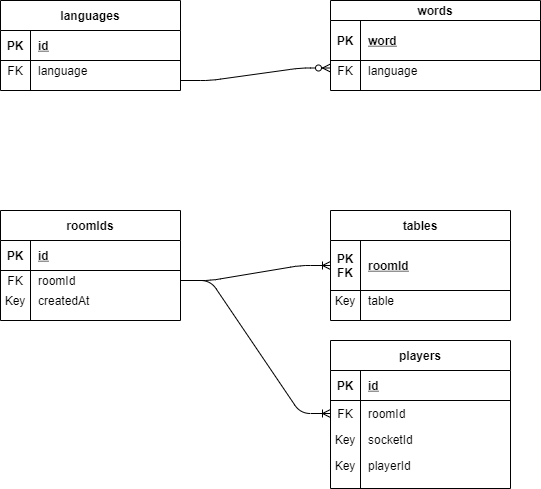

The diagram above was exported from draw.io. Its source (the exported page's mxGraphModel, read from the mxfile embedded in the PNG):
<mxGraphModel dx="677" dy="291" grid="1" gridSize="10" guides="1" tooltips="1" connect="1" arrows="1" fold="1" page="1" pageScale="1" pageWidth="827" pageHeight="1169" math="0" shadow="0">
  <root>
    <mxCell id="0" />
    <mxCell id="1" parent="0" />
    <mxCell id="2" value="languages" style="shape=table;startSize=30;container=1;collapsible=1;childLayout=tableLayout;fixedRows=1;rowLines=0;fontStyle=1;align=center;resizeLast=1;" parent="1" vertex="1">
      <mxGeometry x="20" y="290" width="180" height="90" as="geometry" />
    </mxCell>
    <mxCell id="3" value="" style="shape=partialRectangle;collapsible=0;dropTarget=0;pointerEvents=0;fillColor=none;top=0;left=0;bottom=1;right=0;points=[[0,0.5],[1,0.5]];portConstraint=eastwest;" parent="2" vertex="1">
      <mxGeometry y="30" width="180" height="30" as="geometry" />
    </mxCell>
    <mxCell id="4" value="PK" style="shape=partialRectangle;connectable=0;fillColor=none;top=0;left=0;bottom=0;right=0;fontStyle=1;overflow=hidden;" parent="3" vertex="1">
      <mxGeometry width="30" height="30" as="geometry" />
    </mxCell>
    <mxCell id="5" value="id" style="shape=partialRectangle;connectable=0;fillColor=none;top=0;left=0;bottom=0;right=0;align=left;spacingLeft=6;fontStyle=5;overflow=hidden;" parent="3" vertex="1">
      <mxGeometry x="30" width="150" height="30" as="geometry" />
    </mxCell>
    <mxCell id="6" value="" style="shape=partialRectangle;collapsible=0;dropTarget=0;pointerEvents=0;fillColor=none;top=0;left=0;bottom=0;right=0;points=[[0,0.5],[1,0.5]];portConstraint=eastwest;" parent="2" vertex="1">
      <mxGeometry y="60" width="180" height="20" as="geometry" />
    </mxCell>
    <mxCell id="7" value="FK" style="shape=partialRectangle;connectable=0;fillColor=none;top=0;left=0;bottom=0;right=0;editable=1;overflow=hidden;" parent="6" vertex="1">
      <mxGeometry width="30" height="20" as="geometry" />
    </mxCell>
    <mxCell id="8" value="language" style="shape=partialRectangle;connectable=0;fillColor=none;top=0;left=0;bottom=0;right=0;align=left;spacingLeft=6;overflow=hidden;" parent="6" vertex="1">
      <mxGeometry x="30" width="150" height="20" as="geometry" />
    </mxCell>
    <mxCell id="15" value="words" style="shape=table;startSize=20;container=1;collapsible=1;childLayout=tableLayout;fixedRows=1;rowLines=0;fontStyle=1;align=center;resizeLast=1;" parent="1" vertex="1">
      <mxGeometry x="350" y="290" width="210" height="90" as="geometry" />
    </mxCell>
    <mxCell id="16" value="" style="shape=partialRectangle;collapsible=0;dropTarget=0;pointerEvents=0;fillColor=none;top=0;left=0;bottom=1;right=0;points=[[0,0.5],[1,0.5]];portConstraint=eastwest;" parent="15" vertex="1">
      <mxGeometry y="20" width="210" height="40" as="geometry" />
    </mxCell>
    <mxCell id="17" value="PK" style="shape=partialRectangle;connectable=0;fillColor=none;top=0;left=0;bottom=0;right=0;fontStyle=1;overflow=hidden;" parent="16" vertex="1">
      <mxGeometry width="30" height="40" as="geometry" />
    </mxCell>
    <mxCell id="18" value="word" style="shape=partialRectangle;connectable=0;fillColor=none;top=0;left=0;bottom=0;right=0;align=left;spacingLeft=6;fontStyle=5;overflow=hidden;" parent="16" vertex="1">
      <mxGeometry x="30" width="180" height="40" as="geometry" />
    </mxCell>
    <mxCell id="36" style="shape=partialRectangle;collapsible=0;dropTarget=0;pointerEvents=0;fillColor=none;top=0;left=0;bottom=0;right=0;points=[[0,0.5],[1,0.5]];portConstraint=eastwest;" parent="15" vertex="1">
      <mxGeometry y="60" width="210" height="20" as="geometry" />
    </mxCell>
    <mxCell id="37" value="FK" style="shape=partialRectangle;connectable=0;fillColor=none;top=0;left=0;bottom=0;right=0;editable=1;overflow=hidden;" parent="36" vertex="1">
      <mxGeometry width="30" height="20" as="geometry" />
    </mxCell>
    <mxCell id="38" value="language" style="shape=partialRectangle;connectable=0;fillColor=none;top=0;left=0;bottom=0;right=0;align=left;spacingLeft=6;overflow=hidden;" parent="36" vertex="1">
      <mxGeometry x="30" width="180" height="20" as="geometry" />
    </mxCell>
    <mxCell id="54" value="roomIds" style="shape=table;startSize=30;container=1;collapsible=1;childLayout=tableLayout;fixedRows=1;rowLines=0;fontStyle=1;align=center;resizeLast=1;" parent="1" vertex="1">
      <mxGeometry x="20" y="500" width="180" height="110" as="geometry" />
    </mxCell>
    <mxCell id="55" value="" style="shape=partialRectangle;collapsible=0;dropTarget=0;pointerEvents=0;fillColor=none;top=0;left=0;bottom=1;right=0;points=[[0,0.5],[1,0.5]];portConstraint=eastwest;" parent="54" vertex="1">
      <mxGeometry y="30" width="180" height="30" as="geometry" />
    </mxCell>
    <mxCell id="56" value="PK" style="shape=partialRectangle;connectable=0;fillColor=none;top=0;left=0;bottom=0;right=0;fontStyle=1;overflow=hidden;" parent="55" vertex="1">
      <mxGeometry width="30" height="30" as="geometry" />
    </mxCell>
    <mxCell id="57" value="id" style="shape=partialRectangle;connectable=0;fillColor=none;top=0;left=0;bottom=0;right=0;align=left;spacingLeft=6;fontStyle=5;overflow=hidden;" parent="55" vertex="1">
      <mxGeometry x="30" width="150" height="30" as="geometry" />
    </mxCell>
    <mxCell id="58" value="" style="shape=partialRectangle;collapsible=0;dropTarget=0;pointerEvents=0;fillColor=none;top=0;left=0;bottom=0;right=0;points=[[0,0.5],[1,0.5]];portConstraint=eastwest;" parent="54" vertex="1">
      <mxGeometry y="60" width="180" height="20" as="geometry" />
    </mxCell>
    <mxCell id="59" value="FK" style="shape=partialRectangle;connectable=0;fillColor=none;top=0;left=0;bottom=0;right=0;editable=1;overflow=hidden;" parent="58" vertex="1">
      <mxGeometry width="30" height="20" as="geometry" />
    </mxCell>
    <mxCell id="60" value="roomId" style="shape=partialRectangle;connectable=0;fillColor=none;top=0;left=0;bottom=0;right=0;align=left;spacingLeft=6;overflow=hidden;" parent="58" vertex="1">
      <mxGeometry x="30" width="150" height="20" as="geometry" />
    </mxCell>
    <mxCell id="78" style="shape=partialRectangle;collapsible=0;dropTarget=0;pointerEvents=0;fillColor=none;top=0;left=0;bottom=0;right=0;points=[[0,0.5],[1,0.5]];portConstraint=eastwest;" parent="54" vertex="1">
      <mxGeometry y="80" width="180" height="20" as="geometry" />
    </mxCell>
    <mxCell id="79" value="Key" style="shape=partialRectangle;connectable=0;fillColor=none;top=0;left=0;bottom=0;right=0;editable=1;overflow=hidden;" parent="78" vertex="1">
      <mxGeometry width="30" height="20" as="geometry" />
    </mxCell>
    <mxCell id="80" value="createdAt" style="shape=partialRectangle;connectable=0;fillColor=none;top=0;left=0;bottom=0;right=0;align=left;spacingLeft=6;overflow=hidden;" parent="78" vertex="1">
      <mxGeometry x="30" width="150" height="20" as="geometry" />
    </mxCell>
    <mxCell id="61" value="players" style="shape=table;startSize=30;container=1;collapsible=1;childLayout=tableLayout;fixedRows=1;rowLines=0;fontStyle=1;align=center;resizeLast=1;" parent="1" vertex="1">
      <mxGeometry x="350" y="630" width="180" height="148" as="geometry" />
    </mxCell>
    <mxCell id="62" value="" style="shape=partialRectangle;collapsible=0;dropTarget=0;pointerEvents=0;fillColor=none;top=0;left=0;bottom=1;right=0;points=[[0,0.5],[1,0.5]];portConstraint=eastwest;" parent="61" vertex="1">
      <mxGeometry y="30" width="180" height="30" as="geometry" />
    </mxCell>
    <mxCell id="63" value="PK" style="shape=partialRectangle;connectable=0;fillColor=none;top=0;left=0;bottom=0;right=0;fontStyle=1;overflow=hidden;" parent="62" vertex="1">
      <mxGeometry width="30" height="30" as="geometry" />
    </mxCell>
    <mxCell id="64" value="id" style="shape=partialRectangle;connectable=0;fillColor=none;top=0;left=0;bottom=0;right=0;align=left;spacingLeft=6;fontStyle=5;overflow=hidden;" parent="62" vertex="1">
      <mxGeometry x="30" width="150" height="30" as="geometry" />
    </mxCell>
    <mxCell id="65" value="" style="shape=partialRectangle;collapsible=0;dropTarget=0;pointerEvents=0;fillColor=none;top=0;left=0;bottom=0;right=0;points=[[0,0.5],[1,0.5]];portConstraint=eastwest;" parent="61" vertex="1">
      <mxGeometry y="60" width="180" height="26" as="geometry" />
    </mxCell>
    <mxCell id="66" value="FK" style="shape=partialRectangle;connectable=0;fillColor=none;top=0;left=0;bottom=0;right=0;editable=1;overflow=hidden;" parent="65" vertex="1">
      <mxGeometry width="30" height="26" as="geometry" />
    </mxCell>
    <mxCell id="67" value="roomId" style="shape=partialRectangle;connectable=0;fillColor=none;top=0;left=0;bottom=0;right=0;align=left;spacingLeft=6;overflow=hidden;" parent="65" vertex="1">
      <mxGeometry x="30" width="150" height="26" as="geometry" />
    </mxCell>
    <mxCell id="87" style="shape=partialRectangle;collapsible=0;dropTarget=0;pointerEvents=0;fillColor=none;top=0;left=0;bottom=0;right=0;points=[[0,0.5],[1,0.5]];portConstraint=eastwest;" parent="61" vertex="1">
      <mxGeometry y="86" width="180" height="26" as="geometry" />
    </mxCell>
    <mxCell id="88" value="Key" style="shape=partialRectangle;connectable=0;fillColor=none;top=0;left=0;bottom=0;right=0;editable=1;overflow=hidden;" parent="87" vertex="1">
      <mxGeometry width="30" height="26" as="geometry" />
    </mxCell>
    <mxCell id="89" value="socketId" style="shape=partialRectangle;connectable=0;fillColor=none;top=0;left=0;bottom=0;right=0;align=left;spacingLeft=6;overflow=hidden;" parent="87" vertex="1">
      <mxGeometry x="30" width="150" height="26" as="geometry" />
    </mxCell>
    <mxCell id="84" style="shape=partialRectangle;collapsible=0;dropTarget=0;pointerEvents=0;fillColor=none;top=0;left=0;bottom=0;right=0;points=[[0,0.5],[1,0.5]];portConstraint=eastwest;" parent="61" vertex="1">
      <mxGeometry y="112" width="180" height="26" as="geometry" />
    </mxCell>
    <mxCell id="85" value="Key" style="shape=partialRectangle;connectable=0;fillColor=none;top=0;left=0;bottom=0;right=0;editable=1;overflow=hidden;" parent="84" vertex="1">
      <mxGeometry width="30" height="26" as="geometry" />
    </mxCell>
    <mxCell id="86" value="playerId" style="shape=partialRectangle;connectable=0;fillColor=none;top=0;left=0;bottom=0;right=0;align=left;spacingLeft=6;overflow=hidden;" parent="84" vertex="1">
      <mxGeometry x="30" width="150" height="26" as="geometry" />
    </mxCell>
    <mxCell id="68" value="tables" style="shape=table;startSize=30;container=1;collapsible=1;childLayout=tableLayout;fixedRows=1;rowLines=0;fontStyle=1;align=center;resizeLast=1;" parent="1" vertex="1">
      <mxGeometry x="350" y="500" width="180" height="110" as="geometry" />
    </mxCell>
    <mxCell id="69" value="" style="shape=partialRectangle;collapsible=0;dropTarget=0;pointerEvents=0;fillColor=none;top=0;left=0;bottom=1;right=0;points=[[0,0.5],[1,0.5]];portConstraint=eastwest;" parent="68" vertex="1">
      <mxGeometry y="30" width="180" height="50" as="geometry" />
    </mxCell>
    <mxCell id="70" value="PK&#10;FK" style="shape=partialRectangle;connectable=0;fillColor=none;top=0;left=0;bottom=0;right=0;fontStyle=1;overflow=hidden;" parent="69" vertex="1">
      <mxGeometry width="30" height="50" as="geometry" />
    </mxCell>
    <mxCell id="71" value="roomId" style="shape=partialRectangle;connectable=0;fillColor=none;top=0;left=0;bottom=0;right=0;align=left;spacingLeft=6;fontStyle=5;overflow=hidden;" parent="69" vertex="1">
      <mxGeometry x="30" width="150" height="50" as="geometry" />
    </mxCell>
    <mxCell id="72" value="" style="shape=partialRectangle;collapsible=0;dropTarget=0;pointerEvents=0;fillColor=none;top=0;left=0;bottom=0;right=0;points=[[0,0.5],[1,0.5]];portConstraint=eastwest;" parent="68" vertex="1">
      <mxGeometry y="80" width="180" height="20" as="geometry" />
    </mxCell>
    <mxCell id="73" value="Key" style="shape=partialRectangle;connectable=0;fillColor=none;top=0;left=0;bottom=0;right=0;editable=1;overflow=hidden;" parent="72" vertex="1">
      <mxGeometry width="30" height="20" as="geometry" />
    </mxCell>
    <mxCell id="74" value="table" style="shape=partialRectangle;connectable=0;fillColor=none;top=0;left=0;bottom=0;right=0;align=left;spacingLeft=6;overflow=hidden;" parent="72" vertex="1">
      <mxGeometry x="30" width="150" height="20" as="geometry" />
    </mxCell>
    <mxCell id="90" value="" style="edgeStyle=entityRelationEdgeStyle;fontSize=12;html=1;endArrow=ERoneToMany;exitX=1;exitY=0.5;exitDx=0;exitDy=0;entryX=0;entryY=0.5;entryDx=0;entryDy=0;" parent="1" source="58" target="69" edge="1">
      <mxGeometry width="100" height="100" relative="1" as="geometry">
        <mxPoint x="249.99999999999963" y="521.56" as="sourcePoint" />
        <mxPoint x="410" y="522" as="targetPoint" />
      </mxGeometry>
    </mxCell>
    <mxCell id="91" value="" style="edgeStyle=entityRelationEdgeStyle;fontSize=12;html=1;endArrow=ERoneToMany;entryX=0;entryY=0.5;entryDx=0;entryDy=0;" parent="1" target="65" edge="1">
      <mxGeometry width="100" height="100" relative="1" as="geometry">
        <mxPoint x="200" y="570" as="sourcePoint" />
        <mxPoint x="414" y="545.99" as="targetPoint" />
      </mxGeometry>
    </mxCell>
    <mxCell id="96" value="" style="edgeStyle=entityRelationEdgeStyle;fontSize=12;html=1;endArrow=ERzeroToMany;endFill=1;exitX=1;exitY=1;exitDx=0;exitDy=0;exitPerimeter=0;entryX=0;entryY=0.75;entryDx=0;entryDy=0;" parent="1" source="6" target="15" edge="1">
      <mxGeometry width="100" height="100" relative="1" as="geometry">
        <mxPoint x="200" y="310" as="sourcePoint" />
        <mxPoint x="347" y="380" as="targetPoint" />
      </mxGeometry>
    </mxCell>
  </root>
</mxGraphModel>